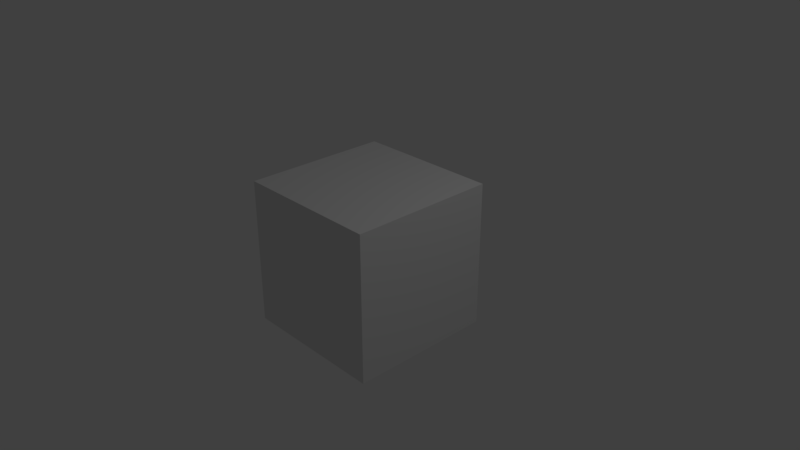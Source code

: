 # Source: project4_main_v1.blend  (saved by Blender 2.79.0; exported with 4.5.12 LTS)
import bpy
from mathutils import Matrix  # noqa: F401  (used for matrix-valued properties, if any)

bpy.ops.wm.read_factory_settings(use_empty=True)
scene = bpy.context.scene
scene.name = 'Scene'

# ---- collections
col_collection_1 = bpy.data.collections.new('Collection 1'); scene.collection.children.link(col_collection_1)

# ---- materials (node trees are filled in below, after node groups)
mat_material = bpy.data.materials.new('Material')
mat_material.alpha_threshold = 0.0
mat_material.roughness = 0.5
mat_material.line_color = (0.0, 0.0, 0.0, 1.0)

# ---- material node trees

# ---- world
world_world = bpy.data.worlds.new('World'); scene.world = world_world
world_world.color = (0.05088, 0.05088, 0.05088)
world_world.use_sun_shadow = False
world_world.sun_shadow_jitter_overblur = 0.0
world_world.cycles.sampling_method = 'MANUAL'

# ---- cameras
cam_camera = bpy.data.cameras.new('Camera')
cam_camera.clip_end = 100.0
cam_camera.lens = 35.0
cam_camera.sensor_width = 32.0
cam_camera.sensor_height = 18.0
cam_camera.ortho_scale = 7.314
cam_camera.dof.focus_distance = 0.0

# ---- lights
light_lamp = bpy.data.lights.new('Lamp', 'POINT')
light_lamp.transmission_factor = 0.0
light_lamp.cutoff_distance = 30.0
light_lamp.energy = 100.0
light_lamp.shadow_buffer_clip_start = 1.001
light_lamp.shadow_soft_size = 0.1
light_lamp.shadow_maximum_resolution = 0.006
light_lamp.use_absolute_resolution = True

# ---- meshes
me_cube = bpy.data.meshes.new('Cube')
me_cube.from_pydata([(1.0, 1.0, -1.0), (1.0, -1.0, -1.0), (-1.0, -1.0, -1.0), (-1.0, 1.0, -1.0), (1.0, 1.0, 1.0), (1.0, -1.0, 1.0), (-1.0, -1.0, 1.0), (-1.0, 1.0, 1.0)], [], [(0, 1, 2, 3), (4, 7, 6, 5), (0, 4, 5, 1), (1, 5, 6, 2), (2, 6, 7, 3), (4, 0, 3, 7)])
me_cube.materials.append(mat_material)
me_cube.use_remesh_preserve_volume = False
me_cube.use_remesh_preserve_attributes = False
me_cube.use_mirror_vertex_groups = False
me_cube.update()

# ---- objects
ob_cube = bpy.data.objects.new('Cube', me_cube)
ob_lamp = bpy.data.objects.new('Lamp', light_lamp)
ob_camera = bpy.data.objects.new('Camera', cam_camera)

# ---- transforms, parenting, visibility, modifiers, constraints
ob_cube.location = (0.0, 0.0, 0.0)
ob_cube.lock_rotations_4d = False
ob_cube.empty_display_type = 'ARROWS'
ob_cube.lineart.crease_threshold = 0.0
ob_lamp.location = (4.076, 1.005, 5.904)
ob_lamp.rotation_euler = (0.6503, 0.05522, 1.866)
ob_lamp.lock_rotations_4d = False
ob_lamp.empty_display_type = 'ARROWS'
ob_lamp.color = (0.0, 0.0, 0.0, 0.0)
ob_lamp.lineart.crease_threshold = 0.0
ob_camera.location = (7.481, -6.508, 5.344)
ob_camera.rotation_euler = (1.109, 0.0, 0.8149)
ob_camera.lock_rotations_4d = False
ob_camera.empty_display_type = 'ARROWS'
ob_camera.color = (0.0, 0.0, 0.0, 0.0)
ob_camera.display_type = 'WIRE'
ob_camera.lineart.crease_threshold = 0.0

# ---- collection membership
col_collection_1.objects.link(ob_cube)
col_collection_1.objects.link(ob_lamp)
col_collection_1.objects.link(ob_camera)

# ---- scene / render settings (as saved in the file)
scene.camera = ob_camera
scene.frame_start = 1; scene.frame_end = 21737; scene.frame_set(190)
scene.render.engine = 'CYCLES'
scene.render.image_settings.file_format = 'FFMPEG'
scene.render.image_settings.color_mode = 'RGB'
scene.render.image_settings.compression = 100
scene.render.resolution_x = 1280
scene.render.resolution_y = 720
scene.render.fps = 30
scene.render.dither_intensity = 0.0
scene.cycles.use_denoising = False
scene.cycles.samples = 128
scene.cycles.sampling_pattern = 'TABULATED_SOBOL'
scene.cycles.use_adaptive_sampling = False
scene.cycles.use_light_tree = False
scene.cycles.blur_glossy = 0.0
scene.cycles.sample_clamp_indirect = 0.0
scene.view_settings.view_transform = 'Standard'
bpy.context.view_layer.update()

